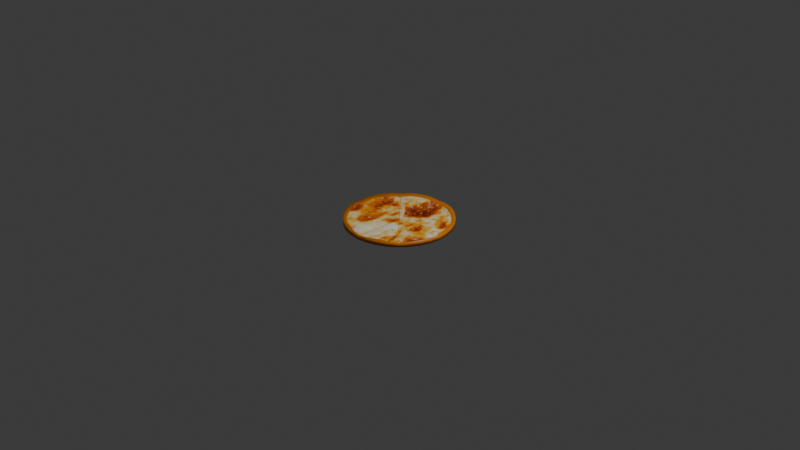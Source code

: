 # Source: Pizza_szeletelt.blend  (saved by Blender 4.5.90; exported with 4.5.12 LTS)
import bpy
from mathutils import Matrix  # noqa: F401  (used for matrix-valued properties, if any)

bpy.ops.wm.read_factory_settings(use_empty=True)
scene = bpy.context.scene
scene.name = 'Scene'

# ---- collections
col_collection = bpy.data.collections.new('Collection'); scene.collection.children.link(col_collection)

# ---- images (referenced by path relative to the original .blend; pixels are not part of the script)
import os
ASSET_DIR = os.environ.get("B2B_ASSET_DIR", "")  # directory of the original .blend (textures are referenced by path, not embedded)
HERE = os.path.dirname(os.path.abspath(__file__))  # packed textures are extracted next to this script under _unpacked/

def load_image(name, relpath, width, height, colorspace="sRGB"):
    """Load a texture the original file referenced (path relative to the .blend, or extracted next to this script)."""
    p = next((c for c in (os.path.join(HERE, relpath), os.path.join(ASSET_DIR, relpath)) if relpath and os.path.exists(c)), "")
    if p:
        img = bpy.data.images.load(p, check_existing=True)
        img.name = name
    else:  # same state as the original file: an image datablock whose file is absent (Cycles renders it pink)
        img = bpy.data.images.new(name, width, height)
        img.source = "FILE"
        img.filepath = "//" + (relpath or name)
    img.colorspace_settings.name = colorspace
    return img
img_negysajtos_pizza_jpg_002 = load_image('negysajtos_pizza.jpg.002', '_unpacked/negysajtos_pizza.a40fdc3f.jpg', 354, 353, 'sRGB')

# ---- materials (node trees are filled in below, after node groups)
mat_teszta = bpy.data.materials.new('teszta')
mat_material_003 = bpy.data.materials.new('Material.003')
mat_material = bpy.data.materials.new('Material')

# ---- material node trees
mat_teszta.use_nodes = True; mat_teszta.node_tree.nodes.clear()
_N = mat_teszta.node_tree.nodes; _L = mat_teszta.node_tree.links
n0 = _N.new('ShaderNodeBsdfPrincipled'); n0.name = 'Principled BSDF'; n0.location = (-200, 100)
n0.inputs[0].default_value = (0.7991, 0.227, 0.0, 1.0)
n1 = _N.new('ShaderNodeOutputMaterial'); n1.name = 'Material Output'; n1.location = (200, 100)
_L.new(n0.outputs[0], n1.inputs[0])
n1.is_active_output = True
mat_material_003.use_nodes = True; mat_material_003.node_tree.nodes.clear()
_N = mat_material_003.node_tree.nodes; _L = mat_material_003.node_tree.links
n0 = _N.new('ShaderNodeBsdfPrincipled'); n0.name = 'Principled BSDF'; n0.location = (-200, 100)
n0.inputs[7].default_value = 0.55
n0.inputs[13].default_value = 0.35
n1 = _N.new('ShaderNodeOutputMaterial'); n1.name = 'Material Output'; n1.location = (193, 45)
n2 = _N.new('ShaderNodeTexImage'); n2.name = 'Image Texture'; n2.location = (-657, 41)
n2.image = img_negysajtos_pizza_jpg_002
n2.extension = 'CLIP'
_L.new(n2.outputs[0], n0.inputs[0])
_L.new(n0.outputs[0], n1.inputs[0])
n1.is_active_output = True
mat_material.use_nodes = True; mat_material.node_tree.nodes.clear()
_N = mat_material.node_tree.nodes; _L = mat_material.node_tree.links
n0 = _N.new('ShaderNodeBsdfPrincipled'); n0.name = 'Principled BSDF'; n0.location = (-200, 100)
n0.inputs[0].default_value = (0.7991, 0.227, 0.0, 1.0)
n1 = _N.new('ShaderNodeOutputMaterial'); n1.name = 'Material Output'; n1.location = (200, 100)
_L.new(n0.outputs[0], n1.inputs[0])
n1.is_active_output = True

# ---- world
world_world = bpy.data.worlds.new('World'); scene.world = world_world
world_world.use_nodes = True; world_world.node_tree.nodes.clear()
_N = world_world.node_tree.nodes; _L = world_world.node_tree.links
n0 = _N.new('ShaderNodeOutputWorld'); n0.name = 'World Output'; n0.location = (200, 100)
n1 = _N.new('ShaderNodeBackground'); n1.name = 'Background'; n1.location = (-200, 100)
n1.inputs[0].default_value = (0.05088, 0.05088, 0.05088, 1.0)
_L.new(n1.outputs[0], n0.inputs[0])
n0.is_active_output = True
world_world.color = (0.05088, 0.05088, 0.05088)
world_world.sun_shadow_jitter_overblur = 0.0

# ---- cameras
cam_camera = bpy.data.cameras.new('Camera')
cam_camera.clip_end = 100.0
cam_camera.ortho_scale = 7.314

# ---- lights
light_light = bpy.data.lights.new('Light', 'POINT')
light_light.energy = 1000.0
light_light.shadow_soft_size = 0.1

# ---- meshes
me_cylinder_001 = bpy.data.meshes.new('Cylinder.001')
me_cylinder_001.from_pydata([(0.0, 1.0, -0.05), (0.0, 0.9272, -0.009367), (0.1951, 0.9808, -0.05), (0.1809, 0.9094, 0.01327), (0.3827, 0.9239, -0.05), (0.3548, 0.8566, 0.01327), (0.5556, 0.8315, -0.05), (0.5151, 0.7709, 0.01327), (0.7071, 0.7071, -0.05), (0.6556, 0.6556, -0.005731), (0.8315, 0.5556, -0.05), (0.7709, 0.5151, 0.01327), (0.9239, 0.3827, -0.05), (0.8566, 0.3548, 0.01787), (0.9808, 0.1951, -0.05), (0.9094, 0.1809, 0.01327), (1.0, 0.0, -0.05), (0.9272, 0.0, -0.004377), (0.9808, -0.1951, -0.05), (0.9094, -0.1809, 0.01327), (0.9239, -0.3827, -0.05), (0.8566, -0.3548, 0.01327), (0.8315, -0.5556, -0.05), (0.7709, -0.5151, 0.01327), (0.7071, -0.7071, -0.05), (0.6556, -0.6556, -0.003176), (0.5556, -0.8315, -0.05), (0.5151, -0.7709, 0.01327), (0.3827, -0.9239, -0.05), (0.3548, -0.8566, 0.01787), (0.1951, -0.9808, -0.05), (0.1809, -0.9094, 0.01327), (0.0, -1.0, -0.05), (0.0, -0.9272, -0.004284), (-0.1951, -0.9808, -0.05), (-0.1809, -0.9094, 0.01327), (-0.3827, -0.9239, -0.05), (-0.3548, -0.8566, 0.01787), (-0.5556, -0.8315, -0.05), (-0.5151, -0.7709, 0.01327), (-0.7071, -0.7071, -0.05), (-0.6556, -0.6556, -0.004377), (-0.8315, -0.5556, -0.05), (-0.7709, -0.5151, 0.01327), (-0.9239, -0.3827, -0.05), (-0.8566, -0.3548, 0.01787), (-0.9808, -0.1951, -0.05), (-0.9094, -0.1809, 0.01327), (-1.0, 0.0, -0.05), (-0.9272, 0.0, -0.007095), (-0.9808, 0.1951, -0.05), (-0.9094, 0.1809, 0.01327), (-0.9239, 0.3827, -0.05), (-0.8566, 0.3548, 0.01787), (-0.8315, 0.5556, -0.05), (-0.7709, 0.5151, 0.01327), (-0.7071, 0.7071, -0.05), (-0.6556, 0.6556, -0.004377), (-0.5556, 0.8315, -0.05), (-0.5151, 0.7709, 0.01327), (-0.3827, 0.9239, -0.05), (-0.3548, 0.8566, 0.01327), (-0.1951, 0.9808, -0.05), (-0.1809, 0.9094, 0.01327), (0.1951, 0.9808, 0.05), (0.0, 1.0, 0.03235), (0.3827, 0.9239, 0.0546), (0.5556, 0.8315, 0.05), (0.7071, 0.7071, 0.03235), (0.8315, 0.5556, 0.05), (0.9239, 0.3827, 0.0546), (0.9808, 0.1951, 0.05), (1.0, 0.0, 0.03235), (0.9808, -0.1951, 0.05), (0.9239, -0.3827, 0.0546), (0.8315, -0.5556, 0.05), (0.7071, -0.7071, 0.03235), (0.5556, -0.8315, 0.05), (0.3827, -0.9239, 0.0546), (0.1951, -0.9808, 0.05), (0.0, -1.0, 0.03235), (-0.1951, -0.9808, 0.05), (-0.3827, -0.9239, 0.0546), (-0.5556, -0.8315, 0.05), (-0.7071, -0.7071, 0.03235), (-0.8315, -0.5556, 0.05), (-0.9239, -0.3827, 0.0546), (-0.9808, -0.1951, 0.05), (-1.0, 0.0, 0.03235), (-0.9808, 0.1951, 0.05), (-0.9239, 0.3827, 0.0546), (-0.8315, 0.5556, 0.05), (-0.7071, 0.7071, 0.03235), (-0.5556, 0.8315, 0.05), (-0.3827, 0.9239, 0.0546), (-0.1951, 0.9808, 0.05), (0.1812, 0.9112, 0.01327), (0.0, 0.929, -0.009759), (0.3555, 0.8583, 0.01787), (0.5161, 0.7725, 0.01327), (0.6569, 0.6569, -0.004377), (0.7725, 0.5161, 0.01327), (0.8583, 0.3555, 0.01327), (0.9112, 0.1812, 0.01327), (0.929, 0.0, -0.004978), (0.9112, -0.1812, 0.01327), (0.8583, -0.3555, 0.01787), (0.7725, -0.5161, 0.01327), (0.6569, -0.6569, -0.004377), (0.5161, -0.7725, 0.01327), (0.3555, -0.8583, 0.01327), (0.1812, -0.9112, 0.01327), (0.0, -0.929, -0.004377), (-0.1812, -0.9112, 0.01327), (-0.3555, -0.8583, 0.01327), (-0.5161, -0.7725, 0.01327), (-0.6569, -0.6569, -0.003302), (-0.7725, -0.5161, 0.01327), (-0.8583, -0.3555, 0.01327), (-0.9112, -0.1812, 0.01327), (-0.929, 0.0, -0.007447), (-0.9112, 0.1812, 0.01327), (-0.8583, 0.3555, 0.01327), (-0.7725, 0.5161, 0.01327), (-0.6569, 0.6569, -0.003426), (-0.5161, 0.7725, 0.01327), (-0.3555, 0.8583, 0.01787), (-0.1812, 0.9112, 0.01327)], [], [(0, 65, 64, 2), (2, 64, 66, 4), (4, 66, 67, 6), (6, 67, 68, 8), (8, 68, 69, 10), (10, 69, 70, 12), (12, 70, 71, 14), (14, 71, 72, 16), (16, 72, 73, 18), (18, 73, 74, 20), (20, 74, 75, 22), (22, 75, 76, 24), (24, 76, 77, 26), (26, 77, 78, 28), (28, 78, 79, 30), (30, 79, 80, 32), (32, 80, 81, 34), (34, 81, 82, 36), (36, 82, 83, 38), (38, 83, 84, 40), (40, 84, 85, 42), (42, 85, 86, 44), (44, 86, 87, 46), (46, 87, 88, 48), (48, 88, 89, 50), (50, 89, 90, 52), (52, 90, 91, 54), (54, 91, 92, 56), (56, 92, 93, 58), (58, 93, 94, 60), (60, 94, 95, 62), (62, 95, 65, 0), (0, 2, 4, 6, 8, 10, 12, 14, 16, 18, 20, 22, 24, 26, 28, 30, 32, 34, 36, 38, 40, 42, 44, 46, 48, 50, 52, 54, 56, 58, 60, 62), (97, 96, 64, 65), (96, 98, 66, 64), (98, 99, 67, 66), (99, 100, 68, 67), (100, 101, 69, 68), (101, 102, 70, 69), (102, 103, 71, 70), (103, 104, 72, 71), (104, 105, 73, 72), (105, 106, 74, 73), (106, 107, 75, 74), (107, 108, 76, 75), (108, 109, 77, 76), (109, 110, 78, 77), (110, 111, 79, 78), (111, 112, 80, 79), (112, 113, 81, 80), (113, 114, 82, 81), (114, 115, 83, 82), (115, 116, 84, 83), (116, 117, 85, 84), (117, 118, 86, 85), (118, 119, 87, 86), (119, 120, 88, 87), (120, 121, 89, 88), (121, 122, 90, 89), (122, 123, 91, 90), (123, 124, 92, 91), (124, 125, 93, 92), (125, 126, 94, 93), (126, 127, 95, 94), (127, 97, 65, 95), (1, 3, 96, 97), (3, 5, 98, 96), (5, 7, 99, 98), (7, 9, 100, 99), (9, 11, 101, 100), (11, 13, 102, 101), (13, 15, 103, 102), (15, 17, 104, 103), (17, 19, 105, 104), (19, 21, 106, 105), (21, 23, 107, 106), (23, 25, 108, 107), (25, 27, 109, 108), (27, 29, 110, 109), (29, 31, 111, 110), (31, 33, 112, 111), (33, 35, 113, 112), (35, 37, 114, 113), (37, 39, 115, 114), (39, 41, 116, 115), (41, 43, 117, 116), (43, 45, 118, 117), (45, 47, 119, 118), (47, 49, 120, 119), (49, 51, 121, 120), (51, 53, 122, 121), (53, 55, 123, 122), (55, 57, 124, 123), (57, 59, 125, 124), (59, 61, 126, 125), (61, 63, 127, 126), (63, 1, 97, 127)])
me_cylinder_001.polygons.foreach_set('use_smooth', [True] * 97)
_uv = me_cylinder_001.uv_layers.new(name='UVMap')
_uv.uv.foreach_set('vector', [1.0, 0.5, 1.0, 1.0, 0.9688, 1.0, 0.9688, 0.5, 0.9688, 0.5, 0.9688, 1.0, 0.9375, 1.0, 0.9375, 0.5, 0.9375, 0.5, 0.9375, 1.0, 0.9062, 1.0, 0.9062, 0.5, 0.9062, 0.5, 0.9062, 1.0, 0.875, 1.0, 0.875, 0.5, 0.875, 0.5, 0.875, 1.0, 0.8438, 1.0, 0.8438, 0.5, 0.8438, 0.5, 0.8438, 1.0, 0.8125, 1.0, 0.8125, 0.5, 0.8125, 0.5, 0.8125, 1.0, 0.7812, 1.0, 0.7812, 0.5, 0.7812, 0.5, 0.7812, 1.0, 0.75, 1.0, 0.75, 0.5, 0.75, 0.5, 0.75, 1.0, 0.7188, 1.0, 0.7188, 0.5, 0.7188, 0.5, 0.7188, 1.0, 0.6875, 1.0, 0.6875, 0.5, 0.6875, 0.5, 0.6875, 1.0, 0.6562, 1.0, 0.6562, 0.5, 0.6562, 0.5, 0.6562, 1.0, 0.625, 1.0, 0.625, 0.5, 0.625, 0.5, 0.625, 1.0, 0.5938, 1.0, 0.5938, 0.5, 0.5938, 0.5, 0.5938, 1.0, 0.5625, 1.0, 0.5625, 0.5, 0.5625, 0.5, 0.5625, 1.0, 0.5312, 1.0, 0.5312, 0.5, 0.5312, 0.5, 0.5312, 1.0, 0.5, 1.0, 0.5, 0.5, 0.5, 0.5, 0.5, 1.0, 0.4688, 1.0, 0.4688, 0.5, 0.4688, 0.5, 0.4688, 1.0, 0.4375, 1.0, 0.4375, 0.5, 0.4375, 0.5, 0.4375, 1.0, 0.4062, 1.0, 0.4062, 0.5, 0.4062, 0.5, 0.4062, 1.0, 0.375, 1.0, 0.375, 0.5, 0.375, 0.5, 0.375, 1.0, 0.3438, 1.0, 0.3438, 0.5, 0.3438, 0.5, 0.3438, 1.0, 0.3125, 1.0, 0.3125, 0.5, 0.3125, 0.5, 0.3125, 1.0, 0.2812, 1.0, 0.2812, 0.5, 0.2812, 0.5, 0.2812, 1.0, 0.25, 1.0, 0.25, 0.5, 0.25, 0.5, 0.25, 1.0, 0.2188, 1.0, 0.2188, 0.5, 0.2188, 0.5, 0.2188, 1.0, 0.1875, 1.0, 0.1875, 0.5, 0.1875, 0.5, 0.1875, 1.0, 0.1562, 1.0, 0.1562, 0.5, 0.1562, 0.5, 0.1562, 1.0, 0.125, 1.0, 0.125, 0.5, 0.125, 0.5, 0.125, 1.0, 0.09375, 1.0, 0.09375, 0.5, 0.09375, 0.5, 0.09375, 1.0, 0.0625, 1.0, 0.0625, 0.5, 0.0625, 0.5, 0.0625, 1.0, 0.03125, 1.0, 0.03125, 0.5, 0.03125, 0.5, 0.03125, 1.0, 0.0, 1.0, 0.0, 0.5, 0.75, 0.49, 0.7968, 0.4854, 0.8418, 0.4717, 0.8833, 0.4496, 0.9197, 0.4197, 0.9496, 0.3833, 0.9717, 0.3418, 0.9854, 0.2968, 0.99, 0.25, 0.9854, 0.2032, 0.9717, 0.1582, 0.9496, 0.1167, 0.9197, 0.08029, 0.8833, 0.05045, 0.8418, 0.02827, 0.7968, 0.01461, 0.75, 0.01, 0.7032, 0.01461, 0.6582, 0.02827, 0.6167, 0.05045, 0.5803, 0.08029, 0.5504, 0.1167, 0.5283, 0.1582, 0.5146, 0.2032, 0.51, 0.25, 0.5146, 0.2968, 0.5283, 0.3418, 0.5504, 0.3833, 0.5803, 0.4197, 0.6167, 0.4496, 0.6582, 0.4717, 0.7032, 0.4854, 0.25, 0.473, 0.2935, 0.4687, 0.2968, 0.4854, 0.25, 0.49, 0.2935, 0.4687, 0.3353, 0.456, 0.3418, 0.4717, 0.2968, 0.4854, 0.3353, 0.456, 0.3739, 0.4354, 0.3833, 0.4496, 0.3418, 0.4717, 0.3739, 0.4354, 0.4077, 0.4077, 0.4197, 0.4197, 0.3833, 0.4496, 0.4077, 0.4077, 0.4354, 0.3739, 0.4496, 0.3833, 0.4197, 0.4197, 0.4354, 0.3739, 0.456, 0.3353, 0.4717, 0.3418, 0.4496, 0.3833, 0.456, 0.3353, 0.4687, 0.2935, 0.4854, 0.2968, 0.4717, 0.3418, 0.4687, 0.2935, 0.473, 0.25, 0.49, 0.25, 0.4854, 0.2968, 0.473, 0.25, 0.4687, 0.2065, 0.4854, 0.2032, 0.49, 0.25, 0.4687, 0.2065, 0.456, 0.1647, 0.4717, 0.1582, 0.4854, 0.2032, 0.456, 0.1647, 0.4354, 0.1261, 0.4496, 0.1167, 0.4717, 0.1582, 0.4354, 0.1261, 0.4077, 0.09234, 0.4197, 0.08029, 0.4496, 0.1167, 0.4077, 0.09234, 0.3739, 0.06461, 0.3833, 0.05045, 0.4197, 0.08029, 0.3739, 0.06461, 0.3353, 0.044, 0.3418, 0.02827, 0.3833, 0.05045, 0.3353, 0.044, 0.2935, 0.03132, 0.2968, 0.01461, 0.3418, 0.02827, 0.2935, 0.03132, 0.25, 0.02703, 0.25, 0.01, 0.2968, 0.01461, 0.25, 0.02703, 0.2065, 0.03132, 0.2032, 0.01461, 0.25, 0.01, 0.2065, 0.03132, 0.1647, 0.044, 0.1582, 0.02827, 0.2032, 0.01461, 0.1647, 0.044, 0.1261, 0.06461, 0.1167, 0.05045, 0.1582, 0.02827, 0.1261, 0.06461, 0.09234, 0.09234, 0.08029, 0.08029, 0.1167, 0.05045, 0.09234, 0.09234, 0.06461, 0.1261, 0.05045, 0.1167, 0.08029, 0.08029, 0.06461, 0.1261, 0.044, 0.1647, 0.02827, 0.1582, 0.05045, 0.1167, 0.044, 0.1647, 0.03132, 0.2065, 0.01461, 0.2032, 0.02827, 0.1582, 0.03132, 0.2065, 0.02703, 0.25, 0.01, 0.25, 0.01461, 0.2032, 0.02703, 0.25, 0.03132, 0.2935, 0.01461, 0.2968, 0.01, 0.25, 0.03132, 0.2935, 0.044, 0.3353, 0.02827, 0.3418, 0.01461, 0.2968, 0.044, 0.3353, 0.06461, 0.3739, 0.05045, 0.3833, 0.02827, 0.3418, 0.06461, 0.3739, 0.09234, 0.4077, 0.08029, 0.4197, 0.05045, 0.3833, 0.09234, 0.4077, 0.1261, 0.4354, 0.1167, 0.4496, 0.08029, 0.4197, 0.1261, 0.4354, 0.1647, 0.456, 0.1582, 0.4717, 0.1167, 0.4496, 0.1647, 0.456, 0.2065, 0.4687, 0.2032, 0.4854, 0.1582, 0.4717, 0.2065, 0.4687, 0.25, 0.473, 0.25, 0.49, 0.2032, 0.4854, 0.25, 0.4725, 0.2934, 0.4683, 0.2935, 0.4687, 0.25, 0.473, 0.2934, 0.4683, 0.3352, 0.4556, 0.3353, 0.456, 0.2935, 0.4687, 0.3352, 0.4556, 0.3736, 0.435, 0.3739, 0.4354, 0.3353, 0.456, 0.3736, 0.435, 0.4074, 0.4074, 0.4077, 0.4077, 0.3739, 0.4354, 0.4074, 0.4074, 0.435, 0.3736, 0.4354, 0.3739, 0.4077, 0.4077, 0.435, 0.3736, 0.4556, 0.3352, 0.456, 0.3353, 0.4354, 0.3739, 0.4556, 0.3352, 0.4683, 0.2934, 0.4687, 0.2935, 0.456, 0.3353, 0.4683, 0.2934, 0.4725, 0.25, 0.473, 0.25, 0.4687, 0.2935, 0.4725, 0.25, 0.4683, 0.2066, 0.4687, 0.2065, 0.473, 0.25, 0.4683, 0.2066, 0.4556, 0.1648, 0.456, 0.1647, 0.4687, 0.2065, 0.4556, 0.1648, 0.435, 0.1264, 0.4354, 0.1261, 0.456, 0.1647, 0.435, 0.1264, 0.4074, 0.09265, 0.4077, 0.09234, 0.4354, 0.1261, 0.4074, 0.09265, 0.3736, 0.06497, 0.3739, 0.06461, 0.4077, 0.09234, 0.3736, 0.06497, 0.3352, 0.04441, 0.3353, 0.044, 0.3739, 0.06461, 0.3352, 0.04441, 0.2934, 0.03175, 0.2935, 0.03132, 0.3353, 0.044, 0.2934, 0.03175, 0.25, 0.02747, 0.25, 0.02703, 0.2935, 0.03132, 0.25, 0.02747, 0.2066, 0.03175, 0.2065, 0.03132, 0.25, 0.02703, 0.2066, 0.03175, 0.1648, 0.04441, 0.1647, 0.044, 0.2065, 0.03132, 0.1648, 0.04441, 0.1264, 0.06497, 0.1261, 0.06461, 0.1647, 0.044, 0.1264, 0.06497, 0.09265, 0.09265, 0.09234, 0.09234, 0.1261, 0.06461, 0.09265, 0.09265, 0.06497, 0.1264, 0.06461, 0.1261, 0.09234, 0.09234, 0.06497, 0.1264, 0.04441, 0.1648, 0.044, 0.1647, 0.06461, 0.1261, 0.04441, 0.1648, 0.03175, 0.2066, 0.03132, 0.2065, 0.044, 0.1647, 0.03175, 0.2066, 0.02747, 0.25, 0.02703, 0.25, 0.03132, 0.2065, 0.02747, 0.25, 0.03175, 0.2934, 0.03132, 0.2935, 0.02703, 0.25, 0.03175, 0.2934, 0.04441, 0.3352, 0.044, 0.3353, 0.03132, 0.2935, 0.04441, 0.3352, 0.06497, 0.3736, 0.06461, 0.3739, 0.044, 0.3353, 0.06497, 0.3736, 0.09265, 0.4074, 0.09234, 0.4077, 0.06461, 0.3739, 0.09265, 0.4074, 0.1264, 0.435, 0.1261, 0.4354, 0.09234, 0.4077, 0.1264, 0.435, 0.1648, 0.4556, 0.1647, 0.456, 0.1261, 0.4354, 0.1648, 0.4556, 0.2066, 0.4683, 0.2065, 0.4687, 0.1647, 0.456, 0.2066, 0.4683, 0.25, 0.4725, 0.25, 0.473, 0.2065, 0.4687])
me_cylinder_001.materials.append(mat_teszta)
me_cylinder_001.update()
me_cylinder_002 = bpy.data.meshes.new('Cylinder.002')
me_cylinder_002.from_pydata([(0.0, 0.53, -0.01388), (0.1034, 0.5198, 5e-07), (0.2028, 0.4897, 0.003708), (0.2945, 0.4407, 5e-07), (0.3748, 0.3748, -0.01388), (0.4407, 0.2945, 5e-07), (0.4897, 0.2028, 0.003708), (0.5198, 0.1034, 5e-07), (0.53, 0.0, -0.01388), (0.5198, -0.1034, 5e-07), (0.4897, -0.2028, 0.003708), (0.4407, -0.2945, 5e-07), (0.3748, -0.3748, -0.01388), (0.2945, -0.4407, 5e-07), (0.2028, -0.4897, 0.003708), (0.1034, -0.5198, 5e-07), (0.0, -0.5569, -0.01388), (-0.1034, -0.5198, 5e-07), (-0.2028, -0.4897, 0.003708), (-0.2945, -0.4407, 5e-07), (-0.3748, -0.3748, -0.01388), (-0.4407, -0.2945, 5e-07), (-0.4897, -0.2028, 0.006843), (-0.5198, -0.1034, 5e-07), (-0.53, 0.0, -0.01388), (-0.5198, 0.1034, 5e-07), (-0.4897, 0.2028, 0.003708), (-0.4407, 0.2945, 5e-07), (-0.3748, 0.3748, -0.01388), (-0.2945, 0.4407, 5e-07), (-0.2028, 0.4897, 0.003708), (-0.1034, 0.5198, 5e-07), (0.0, 0.0, -0.01388)], [], [(1, 0, 32, 4, 3, 2), (8, 32, 12, 11, 10, 9), (16, 32, 20, 19, 18, 17), (32, 28, 27, 26, 25, 24), (12, 32, 16, 15, 14, 13), (28, 32, 0, 31, 30, 29), (4, 32, 8, 7, 6, 5), (20, 32, 24, 23, 22, 21)])
_uv = me_cylinder_002.uv_layers.new(name='UVMap')
_uv.uv.foreach_set('vector', [0.01099, 0.3246, 0.001412, 0.276, 0.2507, 0.2514, 0.09179, 0.4466, 0.05707, 0.4116, 0.02978, 0.3704, 0.2753, 0.5028, 0.2507, 0.2514, 0.4443, 0.4118, 0.4096, 0.4468, 0.3688, 0.4743, 0.3234, 0.4932, 0.5, 0.2268, 0.2507, 0.2514, 0.4096, 0.05623, 0.4443, 0.09126, 0.4716, 0.1325, 0.4904, 0.1782, 0.2507, 0.2514, 0.05707, 0.09105, 0.09179, 0.05605, 0.1326, 0.02856, 0.178, 0.009635, 0.2262, -2.124e-09, 0.4443, 0.4118, 0.2507, 0.2514, 0.5, 0.2268, 0.5, 0.2763, 0.4904, 0.3249, 0.4716, 0.3706, 0.05707, 0.09105, 0.2507, 0.2514, 0.001412, 0.276, 0.001412, 0.2265, 0.01099, 0.178, 0.02978, 0.1322, 0.09179, 0.4466, 0.2507, 0.2514, 0.2753, 0.5028, 0.2262, 0.5028, 0.178, 0.4931, 0.1326, 0.4741, 0.4096, 0.05623, 0.2507, 0.2514, 0.2262, -2.124e-09, 0.2753, 2.725e-05, 0.3234, 0.009715, 0.3688, 0.02869])
me_cylinder_002.materials.append(mat_material_003)
me_cylinder_002.update()
me_plane = bpy.data.meshes.new('Plane')
me_plane.from_pydata([(-1.0, -1.0, 0.0), (1.0, -1.0, 0.0), (-1.0, 1.0, 0.0), (1.0, 1.0, 0.0)], [], [(0, 1, 3, 2)])
_uv = me_plane.uv_layers.new(name='UVMap')
_uv.uv.foreach_set('vector', [0.0, 0.0, 1.0, 0.0, 1.0, 1.0, 0.0, 1.0])
me_plane.materials.append(mat_material)
me_plane.update()
me_plane_001 = bpy.data.meshes.new('Plane.001')
me_plane_001.from_pydata([(-1.0, -1.0, 0.0), (1.0, -1.0, 0.0), (-1.0, 1.0, 0.0), (1.0, 1.0, 0.0)], [], [(0, 1, 3, 2)])
_uv = me_plane_001.uv_layers.new(name='UVMap')
_uv.uv.foreach_set('vector', [0.0, 0.0, 1.0, 0.0, 1.0, 1.0, 0.0, 1.0])
me_plane_001.materials.append(mat_material)
me_plane_001.update()
me_plane_002 = bpy.data.meshes.new('Plane.002')
me_plane_002.from_pydata([(-1.0, -1.0, 0.0), (1.0, -1.0, 0.0), (-1.0, 1.0, 0.0), (1.0, 1.0, 0.0)], [], [(0, 1, 3, 2)])
_uv = me_plane_002.uv_layers.new(name='UVMap')
_uv.uv.foreach_set('vector', [0.0, 0.0, 1.0, 0.0, 1.0, 1.0, 0.0, 1.0])
me_plane_002.materials.append(mat_material)
me_plane_002.update()
me_plane_003 = bpy.data.meshes.new('Plane.003')
me_plane_003.from_pydata([(-1.0, -1.0, 0.0), (1.0, -1.0, 0.0), (-1.0, 1.0, 0.0), (1.0, 1.0, 0.0)], [], [(0, 1, 3, 2)])
_uv = me_plane_003.uv_layers.new(name='UVMap')
_uv.uv.foreach_set('vector', [0.0, 0.0, 1.0, 0.0, 1.0, 1.0, 0.0, 1.0])
me_plane_003.materials.append(mat_material)
me_plane_003.update()

# ---- objects
ob_light = bpy.data.objects.new('Light', light_light)
ob_camera = bpy.data.objects.new('Camera', cam_camera)
ob_cylinder = bpy.data.objects.new('Cylinder', me_cylinder_001)
ob_cylinder_001 = bpy.data.objects.new('Cylinder.001', me_cylinder_002)
ob_plane = bpy.data.objects.new('Plane', me_plane)
ob_plane_001 = bpy.data.objects.new('Plane.001', me_plane_001)
ob_plane_002 = bpy.data.objects.new('Plane.002', me_plane_002)
ob_plane_003 = bpy.data.objects.new('Plane.003', me_plane_003)

# ---- transforms, parenting, visibility, modifiers, constraints
ob_light.location = (4.076, 1.005, 5.904)
ob_light.rotation_euler = (0.6503, 0.05522, 1.866)
ob_light.lock_rotations_4d = False
ob_light.empty_display_type = 'ARROWS'
ob_light.color = (0.0, 0.0, 0.0, 0.0)
ob_light.lineart.crease_threshold = 0.0
ob_camera.location = (7.359, -6.926, 4.958)
ob_camera.rotation_euler = (1.109, 0.0, 0.8149)
ob_camera.lock_rotations_4d = False
ob_camera.empty_display_type = 'ARROWS'
ob_camera.color = (0.0, 0.0, 0.0, 0.0)
ob_camera.display_type = 'WIRE'
ob_camera.lineart.crease_threshold = 0.0
ob_cylinder.location = (0.0, 0.0, 0.0)
ob_cylinder.scale = (0.5719, 0.5719, 0.5719)
ob_cylinder_001.location = (0.0, 0.0, 0.01)
ob_plane.location = (0.0, 0.0, -0.003)
ob_plane.rotation_euler = (0.0, -0.0, -1.571)
ob_plane.scale = (0.002, 0.53, 0.0)
ob_plane_001.location = (0.0, 0.0, -0.003)
ob_plane_001.scale = (0.002, 0.53, 0.0)
ob_plane_002.location = (0.0, 0.0, -0.003)
ob_plane_002.rotation_euler = (0.0, -0.0, -0.7854)
ob_plane_002.scale = (0.002, 0.53, 0.0)
ob_plane_003.location = (0.0, 0.0, -0.003)
ob_plane_003.rotation_euler = (0.0, -0.0, 0.7854)
ob_plane_003.scale = (0.002, 0.53, 0.0)

# ---- collection membership
col_collection.objects.link(ob_light)
col_collection.objects.link(ob_camera)
col_collection.objects.link(ob_cylinder)
col_collection.objects.link(ob_cylinder_001)
col_collection.objects.link(ob_plane)
col_collection.objects.link(ob_plane_001)
col_collection.objects.link(ob_plane_002)
col_collection.objects.link(ob_plane_003)

# ---- scene / render settings (as saved in the file)
scene.camera = ob_camera
scene.frame_start = 1; scene.frame_end = 250; scene.frame_set(74)
scene.render.engine = 'BLENDER_EEVEE_NEXT'
bpy.context.view_layer.update()
